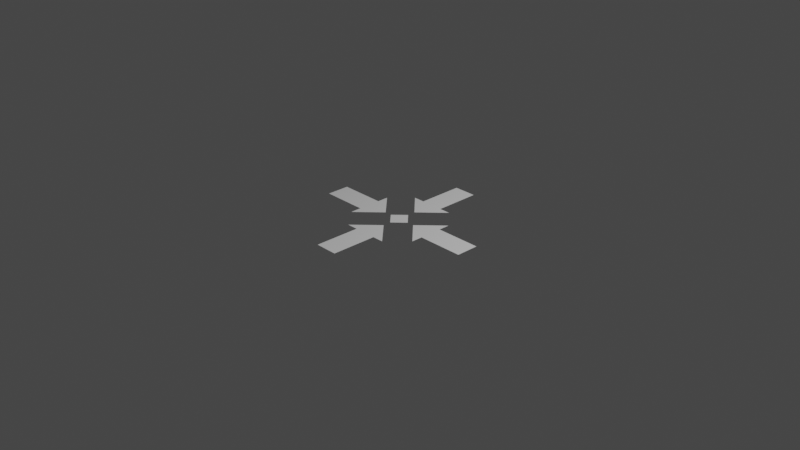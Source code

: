 # Source: MarkerAttack.blend  (saved by Blender 2.81.16; exported with 4.5.12 LTS)
import bpy
from mathutils import Matrix  # noqa: F401  (used for matrix-valued properties, if any)

bpy.ops.wm.read_factory_settings(use_empty=True)
scene = bpy.context.scene
scene.name = 'Scene'

# ---- collections
col_collection = bpy.data.collections.new('Collection'); scene.collection.children.link(col_collection)

# ---- world
world_world = bpy.data.worlds.new('World'); scene.world = world_world
world_world.use_nodes = True; world_world.node_tree.nodes.clear()
_N = world_world.node_tree.nodes; _L = world_world.node_tree.links
n0 = _N.new('ShaderNodeOutputWorld'); n0.name = 'World Output'; n0.location = (300, 300)
n1 = _N.new('ShaderNodeBackground'); n1.name = 'Background'; n1.location = (10, 300)
n1.inputs[0].default_value = (0.05088, 0.05088, 0.05088, 1.0)
_L.new(n1.outputs[0], n0.inputs[0])
n0.is_active_output = True
world_world.color = (0.05088, 0.05088, 0.05088)
world_world.use_sun_shadow = False
world_world.sun_shadow_jitter_overblur = 0.0

# ---- cameras
cam_camera = bpy.data.cameras.new('Camera')
cam_camera.clip_end = 100.0
cam_camera.ortho_scale = 7.314

# ---- lights
light_light = bpy.data.lights.new('Light', 'POINT')
light_light.transmission_factor = 0.0
light_light.energy = 1000.0
light_light.shadow_soft_size = 0.1
light_light.shadow_maximum_resolution = 0.006
light_light.use_absolute_resolution = True

# ---- meshes
me_plane = bpy.data.meshes.new('Plane')
me_plane.from_pydata([(-0.125, 0.0, 0.0), (-0.125, -0.7143, -9.367e-09), (-0.25, -0.4643, 1.249e-08), (-0.25, 0.4643, -1.249e-08), (-0.125, 0.7143, 9.367e-09), (-0.125, 0.9643, 3.122e-08), (-0.125, -0.4643, 1.249e-08), (-0.125, -0.3393, 2.342e-08), (-0.125, -0.9643, -3.122e-08), (-0.125, 0.3393, -2.342e-08), (-0.125, 0.4643, -1.249e-08), (-0.125, 0.5893, -1.561e-09), (-0.125, -0.8393, -2.029e-08), (-0.125, 0.8393, 2.029e-08), (-0.125, -0.5893, 1.561e-09), (-0.2024, 3.487e-08, 0.0), (-0.5774, 2.081e-09, 0.0), (-0.7024, -0.125, 0.0), (-0.7024, 0.125, 0.0), (-0.7024, -8.846e-09, 0.0), (-0.3274, 2.394e-08, 0.0), (-0.8274, -1.977e-08, 0.0), (-0.4524, 1.301e-08, 0.0), (-0.9524, -3.07e-08, 0.0), (-0.4524, -0.25, 0.0), (-0.4524, 0.25, 0.0), (-0.9524, -0.125, 0.0), (-0.4524, -0.125, 0.0), (-0.3274, -0.125, 0.0), (-0.4524, 0.125, 0.0), (-0.3274, 0.125, 0.0), (-0.9524, 0.125, 0.0), (-0.8274, 0.125, 0.0), (-0.5774, -0.125, 0.0), (-0.8274, -0.125, 0.0), (-0.5774, 0.125, 0.0), (0.125, 0.0, 0.0), (0.125, -0.7143, -9.367e-09), (0.25, -0.4643, 1.249e-08), (0.25, 0.4643, -1.249e-08), (0.125, 0.7143, 9.367e-09), (0.125, 0.9643, 3.122e-08), (0.125, -0.4643, 1.249e-08), (0.125, -0.3393, 2.342e-08), (0.125, -0.9643, -3.122e-08), (0.125, 0.3393, -2.342e-08), (0.125, 0.4643, -1.249e-08), (0.125, 0.5893, -1.561e-09), (0.125, -0.8393, -2.029e-08), (0.125, 0.8393, 2.029e-08), (0.125, -0.5893, 1.561e-09), (0.0, 0.125, 0.0), (0.0, -0.2143, 3.434e-08), (0.0, 0.2143, -3.434e-08), (0.0, 0.0, 0.0), (0.0, 0.7143, 9.367e-09), (0.0, -0.7143, -9.367e-09), (0.0, -0.8393, -2.029e-08), (0.0, 0.4643, -1.249e-08), (0.0, -0.9643, -3.122e-08), (0.0, 0.5893, -1.561e-09), (0.0, -0.5893, 1.561e-09), (0.0, 0.9643, 3.122e-08), (0.0, -0.4643, 1.249e-08), (0.0, -0.125, 0.0), (0.0, 0.3393, -2.342e-08), (0.0, -0.3393, 2.342e-08), (0.0, 0.8393, 2.029e-08), (0.2024, 3.487e-08, 0.0), (0.5774, 2.081e-09, 0.0), (0.7024, -0.125, 0.0), (0.7024, 0.125, 0.0), (0.7024, -8.846e-09, 0.0), (0.3274, 2.394e-08, 0.0), (0.8274, -1.977e-08, 0.0), (0.4524, 1.301e-08, 0.0), (0.9524, -3.07e-08, 0.0), (0.4524, -0.25, 0.0), (0.4524, 0.25, 0.0), (0.9524, -0.125, 0.0), (0.4524, -0.125, 0.0), (0.3274, -0.125, 0.0), (0.4524, 0.125, 0.0), (0.3274, 0.125, 0.0), (0.9524, 0.125, 0.0), (0.8274, 0.125, 0.0), (0.5774, -0.125, 0.0), (0.8274, -0.125, 0.0), (0.5774, 0.125, 0.0)], [(51, 62), (59, 64)], [(53, 65, 9), (54, 0, 64), (63, 66, 6), (14, 1, 56, 61), (13, 4, 55, 67), (4, 11, 60, 55), (1, 12, 57, 56), (12, 8, 59, 57), (11, 10, 58, 60), (5, 13, 67, 62), (6, 14, 61, 63), (66, 52, 7), (66, 7, 6), (6, 7, 2), (0, 54, 51), (65, 58, 10), (65, 10, 9), (9, 10, 3), (35, 18, 19, 16), (29, 20, 30), (15, 20, 28), (18, 32, 21, 19), (22, 20, 29), (32, 31, 23, 21), (20, 15, 30), (29, 30, 25), (22, 16, 33, 27), (16, 19, 17, 33), (28, 27, 24), (28, 20, 27), (20, 22, 27), (19, 21, 34, 17), (21, 23, 26, 34), (29, 35, 16, 22), (53, 45, 65), (54, 64, 36), (63, 42, 66), (50, 61, 56, 37), (49, 67, 55, 40), (40, 55, 60, 47), (37, 56, 57, 48), (48, 57, 59, 44), (47, 60, 58, 46), (41, 62, 67, 49), (42, 63, 61, 50), (66, 43, 52), (66, 42, 43), (42, 38, 43), (36, 51, 54), (65, 46, 58), (65, 45, 46), (45, 39, 46), (88, 69, 72, 71), (82, 83, 73), (68, 81, 73), (71, 72, 74, 85), (75, 82, 73), (85, 74, 76, 84), (73, 83, 68), (82, 78, 83), (75, 80, 86, 69), (69, 86, 70, 72), (81, 77, 80), (81, 80, 73), (73, 80, 75), (72, 70, 87, 74), (74, 87, 79, 76), (82, 75, 69, 88)])
_uv = me_plane.uv_layers.new(name='UVMap')
_uv.uv.foreach_set('vector', [0.0, 0.0, 0.25, 0.4375, 0.1875, 0.4375, 0.0, 0.0, 0.0, 0.0, 0.0, 0.0, 0.5, 0.125, 0.25, 0.0625, 0.4375, 0.125, 0.4375, 0.1875, 0.4375, 0.25, 0.5, 0.25, 0.5, 0.1875, 0.4375, 0.6875, 0.4375, 0.75, 0.5, 0.75, 0.5, 0.6875, 0.4375, 0.75, 0.4375, 0.8125, 0.5, 0.8125, 0.5, 0.75, 0.4375, 0.25, 0.4375, 0.3125, 0.5, 0.3125, 0.5, 0.25, 0.4375, 0.3125, 0.4375, 0.375, 0.5, 0.375, 0.5, 0.3125, 0.4375, 0.8125, 0.4375, 0.875, 0.5, 0.875, 0.5, 0.8125, 0.4375, 0.625, 0.4375, 0.6875, 0.5, 0.6875, 0.5, 0.625, 0.4375, 0.125, 0.4375, 0.1875, 0.5, 0.1875, 0.5, 0.125, 0.25, 0.0625, 0.0, 0.0, 0.1875, 0.0625, 0.25, 0.0625, 0.1875, 0.0625, 0.4375, 0.125, 0.4375, 0.125, 0.1875, 0.0625, 0.375, 0.125, 0.0, 0.0, 0.0, 0.0, 0.0, 0.0, 0.25, 0.4375, 0.5, 0.875, 0.4375, 0.875, 0.25, 0.4375, 0.4375, 0.875, 0.1875, 0.4375, 0.1875, 0.4375, 0.4375, 0.875, 0.375, 0.875, 0.1875, 0.4375, 0.25, 0.4375, 0.25, 0.5, 0.1875, 0.5, 0.125, 0.4375, 0.0625, 0.5, 0.0625, 0.4375, 0.0, 0.5, 0.0625, 0.5, 0.0625, 0.5625, 0.25, 0.4375, 0.3125, 0.4375, 0.3125, 0.5, 0.25, 0.5, 0.125, 0.5, 0.0625, 0.5, 0.125, 0.4375, 0.3125, 0.4375, 0.375, 0.4375, 0.375, 0.5, 0.3125, 0.5, 0.0625, 0.5, 0.0, 0.5, 0.0625, 0.4375, 0.125, 0.4375, 0.0625, 0.4375, 0.125, 0.375, 0.125, 0.5, 0.1875, 0.5, 0.1875, 0.5625, 0.125, 0.5625, 0.1875, 0.5, 0.25, 0.5, 0.25, 0.5625, 0.1875, 0.5625, 0.0625, 0.5625, 0.125, 0.5625, 0.125, 0.625, 0.0625, 0.5625, 0.0625, 0.5, 0.125, 0.5625, 0.0625, 0.5, 0.125, 0.5, 0.125, 0.5625, 0.25, 0.5, 0.3125, 0.5, 0.3125, 0.5625, 0.25, 0.5625, 0.3125, 0.5, 0.375, 0.5, 0.375, 0.5625, 0.3125, 0.5625, 0.125, 0.4375, 0.1875, 0.4375, 0.1875, 0.5, 0.125, 0.5, 0.0, 0.0, 0.1875, 0.4375, 0.25, 0.4375, 0.0, 0.0, 0.0, 0.0, 0.0, 0.0, 0.5, 0.125, 0.4375, 0.125, 0.25, 0.0625, 0.4375, 0.1875, 0.5, 0.1875, 0.5, 0.25, 0.4375, 0.25, 0.4375, 0.6875, 0.5, 0.6875, 0.5, 0.75, 0.4375, 0.75, 0.4375, 0.75, 0.5, 0.75, 0.5, 0.8125, 0.4375, 0.8125, 0.4375, 0.25, 0.5, 0.25, 0.5, 0.3125, 0.4375, 0.3125, 0.4375, 0.3125, 0.5, 0.3125, 0.5, 0.375, 0.4375, 0.375, 0.4375, 0.8125, 0.5, 0.8125, 0.5, 0.875, 0.4375, 0.875, 0.4375, 0.625, 0.5, 0.625, 0.5, 0.6875, 0.4375, 0.6875, 0.4375, 0.125, 0.5, 0.125, 0.5, 0.1875, 0.4375, 0.1875, 0.25, 0.0625, 0.1875, 0.0625, 0.0, 0.0, 0.25, 0.0625, 0.4375, 0.125, 0.1875, 0.0625, 0.4375, 0.125, 0.375, 0.125, 0.1875, 0.0625, 0.0, 0.0, 0.0, 0.0, 0.0, 0.0, 0.25, 0.4375, 0.4375, 0.875, 0.5, 0.875, 0.25, 0.4375, 0.1875, 0.4375, 0.4375, 0.875, 0.1875, 0.4375, 0.375, 0.875, 0.4375, 0.875, 0.1875, 0.4375, 0.1875, 0.5, 0.25, 0.5, 0.25, 0.4375, 0.125, 0.4375, 0.0625, 0.4375, 0.0625, 0.5, 0.0, 0.5, 0.0625, 0.5625, 0.0625, 0.5, 0.25, 0.4375, 0.25, 0.5, 0.3125, 0.5, 0.3125, 0.4375, 0.125, 0.5, 0.125, 0.4375, 0.0625, 0.5, 0.3125, 0.4375, 0.3125, 0.5, 0.375, 0.5, 0.375, 0.4375, 0.0625, 0.5, 0.0625, 0.4375, 0.0, 0.5, 0.125, 0.4375, 0.125, 0.375, 0.0625, 0.4375, 0.125, 0.5, 0.125, 0.5625, 0.1875, 0.5625, 0.1875, 0.5, 0.1875, 0.5, 0.1875, 0.5625, 0.25, 0.5625, 0.25, 0.5, 0.0625, 0.5625, 0.125, 0.625, 0.125, 0.5625, 0.0625, 0.5625, 0.125, 0.5625, 0.0625, 0.5, 0.0625, 0.5, 0.125, 0.5625, 0.125, 0.5, 0.25, 0.5, 0.25, 0.5625, 0.3125, 0.5625, 0.3125, 0.5, 0.3125, 0.5, 0.3125, 0.5625, 0.375, 0.5625, 0.375, 0.5, 0.125, 0.4375, 0.125, 0.5, 0.1875, 0.5, 0.1875, 0.4375])
me_plane.use_remesh_fix_poles = True
me_plane.use_remesh_preserve_attributes = False
me_plane.use_mirror_vertex_groups = False
me_plane.update()

# ---- objects
ob_light = bpy.data.objects.new('Light', light_light)
ob_camera = bpy.data.objects.new('Camera', cam_camera)
ob_plane = bpy.data.objects.new('Plane', me_plane)

# ---- transforms, parenting, visibility, modifiers, constraints
ob_light.location = (4.076, 1.005, 5.904)
ob_light.rotation_euler = (0.6503, 0.05522, 1.866)
ob_light.lock_rotations_4d = False
ob_light.empty_display_type = 'ARROWS'
ob_light.color = (0.0, 0.0, 0.0, 0.0)
ob_light.lineart.crease_threshold = 0.0
ob_camera.location = (7.359, -6.926, 4.958)
ob_camera.rotation_euler = (1.109, 0.0, 0.8149)
ob_camera.lock_rotations_4d = False
ob_camera.empty_display_type = 'ARROWS'
ob_camera.color = (0.0, 0.0, 0.0, 0.0)
ob_camera.display_type = 'WIRE'
ob_camera.lineart.crease_threshold = 0.0
ob_plane.location = (0.0, 0.0, 0.0)
ob_plane.lineart.crease_threshold = 0.0

# ---- collection membership
col_collection.objects.link(ob_light)
col_collection.objects.link(ob_camera)
col_collection.objects.link(ob_plane)

# ---- scene / render settings (as saved in the file)
scene.camera = ob_camera
scene.frame_start = 1; scene.frame_end = 250; scene.frame_set(33)
scene.render.engine = 'BLENDER_EEVEE_NEXT'
scene.cycles.use_denoising = False
scene.cycles.samples = 128
scene.cycles.sampling_pattern = 'TABULATED_SOBOL'
scene.cycles.use_adaptive_sampling = False
scene.cycles.use_light_tree = False
scene.view_settings.view_transform = 'Filmic'
bpy.context.view_layer.update()
